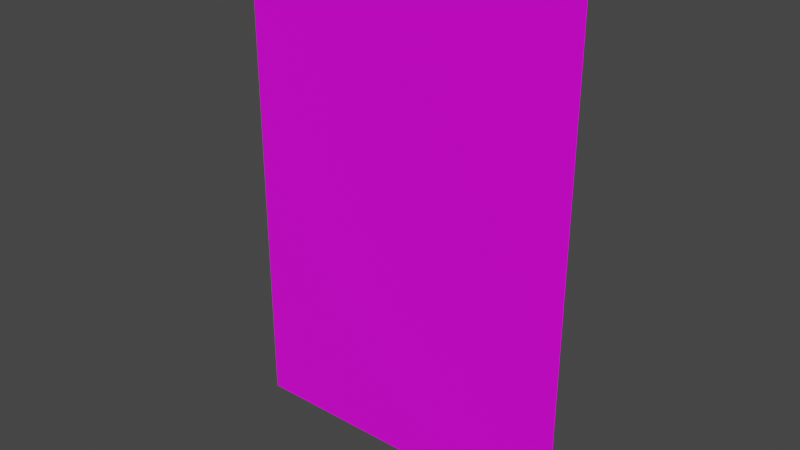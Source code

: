 # Source: carpet.blend  (saved by Blender 3.2.14; exported with 4.5.12 LTS)
import bpy
from mathutils import Matrix  # noqa: F401  (used for matrix-valued properties, if any)

bpy.ops.wm.read_factory_settings(use_empty=True)
scene = bpy.context.scene
scene.name = 'Scene'

# ---- collections
col_collection = bpy.data.collections.new('Collection'); scene.collection.children.link(col_collection)

# ---- images (referenced by path relative to the original .blend; pixels are not part of the script)
import os
ASSET_DIR = os.environ.get("B2B_ASSET_DIR", "")  # directory of the original .blend (textures are referenced by path, not embedded)
HERE = os.path.dirname(os.path.abspath(__file__))  # packed textures are extracted next to this script under _unpacked/

def load_image(name, relpath, width, height, colorspace="sRGB"):
    """Load a texture the original file referenced (path relative to the .blend, or extracted next to this script)."""
    p = next((c for c in (os.path.join(HERE, relpath), os.path.join(ASSET_DIR, relpath)) if relpath and os.path.exists(c)), "")
    if p:
        img = bpy.data.images.load(p, check_existing=True)
        img.name = name
    else:  # same state as the original file: an image datablock whose file is absent (Cycles renders it pink)
        img = bpy.data.images.new(name, width, height)
        img.source = "FILE"
        img.filepath = "//" + (relpath or name)
    img.colorspace_settings.name = colorspace
    return img
img_carpet1_png = load_image('carpet1.png', 'carpet1.png', 1024, 1024, 'sRGB')

# ---- materials (node trees are filled in below, after node groups)
mat_material = bpy.data.materials.new('Material')
mat_material.alpha_threshold = 0.0
mat_material.use_transparent_shadow = False
mat_material.line_color = (0.0, 0.0, 0.0, 1.0)

# ---- material node trees
mat_material.use_nodes = True; mat_material.node_tree.nodes.clear()
_N = mat_material.node_tree.nodes; _L = mat_material.node_tree.links
n0 = _N.new('ShaderNodeOutputMaterial'); n0.name = 'Material Output'; n0.location = (300, 300)
n1 = _N.new('ShaderNodeBsdfPrincipled'); n1.name = 'Principled BSDF'; n1.location = (10, 300)
n1.distribution = 'GGX'
n1.subsurface_method = 'RANDOM_WALK_SKIN'
n1.inputs[2].default_value = 0.4
n1.inputs[3].default_value = 1.45
n1.inputs[27].default_value = (0.0, 0.0, 0.0, 1.0)
n1.inputs[28].default_value = 1.0
n2 = _N.new('ShaderNodeTexImage'); n2.name = 'Image Texture'; n2.location = (-280, 280)
n2.image = img_carpet1_png
_L.new(n1.outputs[0], n0.inputs[0])
_L.new(n2.outputs[0], n1.inputs[0])
n0.is_active_output = True

# ---- world
world_world = bpy.data.worlds.new('World'); scene.world = world_world
world_world.use_nodes = True; world_world.node_tree.nodes.clear()
_N = world_world.node_tree.nodes; _L = world_world.node_tree.links
n0 = _N.new('ShaderNodeOutputWorld'); n0.name = 'World Output'; n0.location = (300, 300)
n1 = _N.new('ShaderNodeBackground'); n1.name = 'Background'; n1.location = (10, 300)
n1.inputs[0].default_value = (0.05088, 0.05088, 0.05088, 1.0)
_L.new(n1.outputs[0], n0.inputs[0])
n0.is_active_output = True
world_world.color = (0.05088, 0.05088, 0.05088)
world_world.use_sun_shadow = False
world_world.sun_shadow_jitter_overblur = 0.0

# ---- meshes
me_plane = bpy.data.meshes.new('Plane')
me_plane.from_pydata([(-1.0, 4.371e-08, 2.176), (1.0, 4.371e-08, 2.176), (-1.0, -4.371e-08, -2.176), (1.0, -4.371e-08, -2.176)], [], [(0, 1, 3, 2)])
me_plane.polygons.foreach_set('use_smooth', [True] * 1)
_uv = me_plane.uv_layers.new(name='UVMap')
_uv.uv.foreach_set('vector', [0.9453, 0.2029, 0.9453, 0.7971, 0.05475, 0.7971, 0.05475, 0.2029])
me_plane.materials.append(mat_material)
me_plane.update()

# ---- objects
ob_plane = bpy.data.objects.new('Plane', me_plane)

# ---- transforms, parenting, visibility, modifiers, constraints
ob_plane.location = (0.0, 0.0, 0.0)
ob_plane.scale = (1.494, 2.176, 1.0)

# ---- collection membership
col_collection.objects.link(ob_plane)

# ---- scene / render settings (as saved in the file)
scene.frame_start = 1; scene.frame_end = 250; scene.frame_set(1)
scene.render.engine = 'BLENDER_EEVEE_NEXT'
scene.cycles.sampling_pattern = 'TABULATED_SOBOL'
scene.cycles.use_light_tree = False
scene.view_settings.view_transform = 'Filmic'
bpy.context.view_layer.update()

# ---- added for rendering (the .blend has no active camera and no usable light): camera, sun
cam_auto = bpy.data.cameras.new('AutoCamera')
cam_auto.lens = 50.0
cam_auto.sensor_width = 36.0
cam_auto.clip_end = 1000.0
ob_auto_camera = bpy.data.objects.new('AutoCamera', cam_auto)
scene.collection.objects.link(ob_auto_camera)
ob_auto_camera.location = (4.8849, -5.86188, 3.90792)
ob_auto_camera.rotation_euler = (1.09748, -7.21219e-08, 0.694738)
scene.camera = ob_auto_camera
light_auto_sun = bpy.data.lights.new('AutoSun', 'SUN')
light_auto_sun.energy = 3.0
light_auto_sun.angle = 0.0523599
ob_auto_sun = bpy.data.objects.new('AutoSun', light_auto_sun)
scene.collection.objects.link(ob_auto_sun)
ob_auto_sun.rotation_euler = (0.872665, 0.174533, 0.523599)
bpy.context.view_layer.update()
